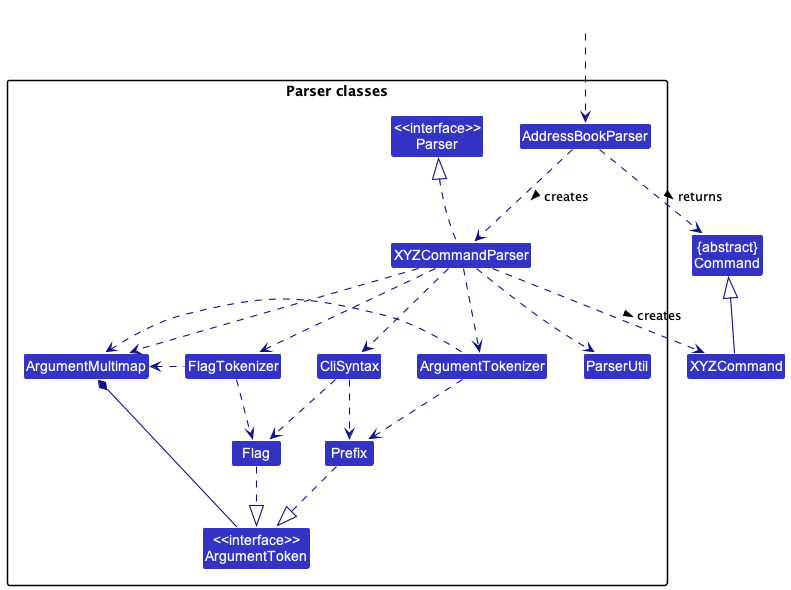

The diagram above was rendered by PlantUML. Its source (embedded in the PNG):
@startuml
!include style.puml
skinparam arrowThickness 1.1
skinparam arrowColor LOGIC_COLOR_T4
skinparam classBackgroundColor LOGIC_COLOR

Class "{abstract}\nCommand" as Command
Class XYZCommand

package "Parser classes"{
Class "<<interface>>\nParser" as Parser
Class AddressBookParser
Class XYZCommandParser
Class CliSyntax
Class ParserUtil
Class ArgumentMultimap
Class ArgumentTokenizer
Class "<<interface>>\nArgumentToken" as ArgumentToken
Class FlagTokenizer
Class Prefix
Class Flag
}

Class HiddenOutside #FFFFFF
HiddenOutside ..> AddressBookParser

AddressBookParser .down.> XYZCommandParser: creates >

XYZCommandParser ..> XYZCommand : creates >
AddressBookParser ..> Command : returns >
XYZCommandParser .up.|> Parser
XYZCommandParser ..> ArgumentMultimap
XYZCommandParser ..> ArgumentTokenizer
XYZCommandParser ..> FlagTokenizer
ArgumentTokenizer .left.> ArgumentMultimap
FlagTokenizer .left.> ArgumentMultimap
XYZCommandParser ..> CliSyntax
CliSyntax ..> Prefix
CliSyntax ..> Flag
ArgumentMultimap *-- ArgumentToken
XYZCommandParser ..> ParserUtil
ArgumentTokenizer .down.> Prefix
FlagTokenizer .down.> Flag
Flag .down.|> ArgumentToken
Prefix .down.|> ArgumentToken
XYZCommand -up-|> Command
@enduml